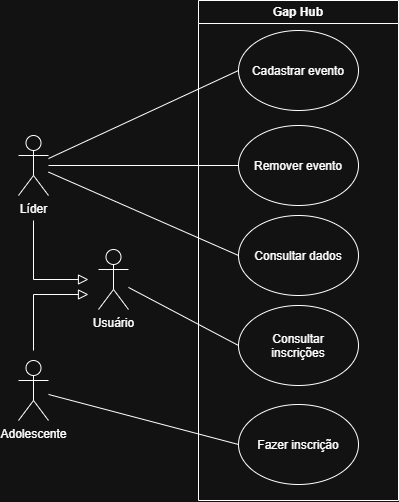

The diagram above was exported from draw.io. Its source (the exported page's mxGraphModel, read from the mxfile embedded in the PNG):
<mxGraphModel dx="492" dy="616" grid="1" gridSize="10" guides="1" tooltips="1" connect="1" arrows="1" fold="1" page="1" pageScale="1" pageWidth="827" pageHeight="1169" math="0" shadow="0">
  <root>
    <mxCell id="0" />
    <mxCell id="1" parent="0" />
    <mxCell id="jbQGPPJ0G9epf1zgTd1I-1" parent="1" style="swimlane;whiteSpace=wrap;html=1;" value="Gap Hub" vertex="1">
      <mxGeometry height="500" width="200" x="380" y="240" as="geometry" />
    </mxCell>
    <mxCell id="jbQGPPJ0G9epf1zgTd1I-2" parent="jbQGPPJ0G9epf1zgTd1I-1" style="ellipse;whiteSpace=wrap;html=1;shapeInside=1;" value="Cadastrar evento" vertex="1">
      <mxGeometry height="80" width="120" x="40" y="30" as="geometry" />
    </mxCell>
    <mxCell id="jbQGPPJ0G9epf1zgTd1I-3" parent="jbQGPPJ0G9epf1zgTd1I-1" style="ellipse;whiteSpace=wrap;html=1;shapeInside=1;" value="Remover evento" vertex="1">
      <mxGeometry height="80" width="120" x="40" y="125" as="geometry" />
    </mxCell>
    <mxCell id="jbQGPPJ0G9epf1zgTd1I-4" parent="jbQGPPJ0G9epf1zgTd1I-1" style="ellipse;whiteSpace=wrap;html=1;shapeInside=1;" value="Consultar inscrições" vertex="1">
      <mxGeometry height="80" width="120" x="40" y="305" as="geometry" />
    </mxCell>
    <mxCell id="jbQGPPJ0G9epf1zgTd1I-5" parent="jbQGPPJ0G9epf1zgTd1I-1" style="ellipse;whiteSpace=wrap;html=1;shapeInside=1;" value="Consultar dados" vertex="1">
      <mxGeometry height="80" width="120" x="40" y="215" as="geometry" />
    </mxCell>
    <mxCell id="jbQGPPJ0G9epf1zgTd1I-6" parent="jbQGPPJ0G9epf1zgTd1I-1" style="ellipse;whiteSpace=wrap;html=1;shapeInside=1;" value="Fazer inscrição" vertex="1">
      <mxGeometry height="80" width="120" x="40" y="404" as="geometry" />
    </mxCell>
    <mxCell id="jbQGPPJ0G9epf1zgTd1I-10" edge="1" parent="1" style="edgeStyle=none;curved=0;rounded=0;orthogonalLoop=1;jettySize=auto;html=1;fontSize=12;defaultLabelBackgroundColor=page;startSize=8;endSize=8;endArrow=block;endFill=0;">
      <mxGeometry relative="1" x="0.0877" as="geometry">
        <Array as="points">
          <mxPoint x="215" y="519" />
        </Array>
        <mxPoint x="215" y="460.0000000000002" as="sourcePoint" />
        <mxPoint x="270" y="519" as="targetPoint" />
      </mxGeometry>
    </mxCell>
    <mxCell id="jbQGPPJ0G9epf1zgTd1I-15" edge="1" parent="1" source="jbQGPPJ0G9epf1zgTd1I-7" style="edgeStyle=none;curved=1;rounded=0;curveGeometry=1;orthogonalLoop=1;jettySize=auto;html=1;entryX=0;entryY=0.5;entryDx=0;entryDy=0;fontSize=12;defaultLabelBackgroundColor=page;startSize=8;endSize=8;endArrow=none;endFill=0;" target="jbQGPPJ0G9epf1zgTd1I-2">
      <mxGeometry relative="1" as="geometry" />
    </mxCell>
    <mxCell id="jbQGPPJ0G9epf1zgTd1I-16" edge="1" parent="1" source="jbQGPPJ0G9epf1zgTd1I-7" style="edgeStyle=none;curved=1;rounded=0;curveGeometry=1;orthogonalLoop=1;jettySize=auto;html=1;entryX=0;entryY=0.5;entryDx=0;entryDy=0;fontSize=12;defaultLabelBackgroundColor=page;startSize=8;endSize=8;endArrow=none;endFill=0;" target="jbQGPPJ0G9epf1zgTd1I-3">
      <mxGeometry relative="1" as="geometry" />
    </mxCell>
    <mxCell id="jbQGPPJ0G9epf1zgTd1I-17" edge="1" parent="1" source="jbQGPPJ0G9epf1zgTd1I-7" style="edgeStyle=none;curved=1;rounded=0;curveGeometry=1;orthogonalLoop=1;jettySize=auto;html=1;entryX=0;entryY=0.5;entryDx=0;entryDy=0;fontSize=12;defaultLabelBackgroundColor=page;startSize=8;endSize=8;endArrow=none;endFill=0;" target="jbQGPPJ0G9epf1zgTd1I-5">
      <mxGeometry relative="1" as="geometry" />
    </mxCell>
    <mxCell id="jbQGPPJ0G9epf1zgTd1I-7" parent="1" style="shape=umlActor;verticalLabelPosition=bottom;verticalAlign=top;html=1;outlineConnect=0;labelPerimeter=1;" value="Líder" vertex="1">
      <mxGeometry height="60" width="30" x="200" y="375" as="geometry" />
    </mxCell>
    <mxCell id="jbQGPPJ0G9epf1zgTd1I-18" edge="1" parent="1" source="jbQGPPJ0G9epf1zgTd1I-8" style="edgeStyle=none;curved=1;rounded=0;curveGeometry=1;orthogonalLoop=1;jettySize=auto;html=1;entryX=0;entryY=0.5;entryDx=0;entryDy=0;fontSize=12;defaultLabelBackgroundColor=page;startSize=8;endSize=8;endArrow=none;endFill=0;" target="jbQGPPJ0G9epf1zgTd1I-4">
      <mxGeometry relative="1" as="geometry" />
    </mxCell>
    <mxCell id="jbQGPPJ0G9epf1zgTd1I-8" parent="1" style="shape=umlActor;verticalLabelPosition=bottom;verticalAlign=top;html=1;outlineConnect=0;labelPerimeter=1;" value="Usuário" vertex="1">
      <mxGeometry height="60" width="30" x="280" y="489" as="geometry" />
    </mxCell>
    <mxCell id="jbQGPPJ0G9epf1zgTd1I-11" edge="1" parent="1" style="edgeStyle=none;curved=0;rounded=0;orthogonalLoop=1;jettySize=auto;html=1;fontSize=12;defaultLabelBackgroundColor=page;startSize=8;endSize=8;endArrow=block;endFill=0;">
      <mxGeometry relative="1" x="0.027" as="geometry">
        <Array as="points">
          <mxPoint x="215" y="534" />
        </Array>
        <mxPoint x="215" y="590" as="sourcePoint" />
        <mxPoint x="270" y="534" as="targetPoint" />
      </mxGeometry>
    </mxCell>
    <mxCell id="jbQGPPJ0G9epf1zgTd1I-19" edge="1" parent="1" source="jbQGPPJ0G9epf1zgTd1I-9" style="edgeStyle=none;curved=1;rounded=0;curveGeometry=1;orthogonalLoop=1;jettySize=auto;html=1;entryX=0;entryY=0.5;entryDx=0;entryDy=0;fontSize=12;defaultLabelBackgroundColor=page;startSize=8;endSize=8;endArrow=none;endFill=0;" target="jbQGPPJ0G9epf1zgTd1I-6">
      <mxGeometry relative="1" as="geometry" />
    </mxCell>
    <mxCell id="jbQGPPJ0G9epf1zgTd1I-9" parent="1" style="shape=umlActor;verticalLabelPosition=bottom;verticalAlign=top;html=1;outlineConnect=0;labelPerimeter=1;" value="Adolescente" vertex="1">
      <mxGeometry height="60" width="30" x="200" y="600" as="geometry" />
    </mxCell>
  </root>
</mxGraphModel>